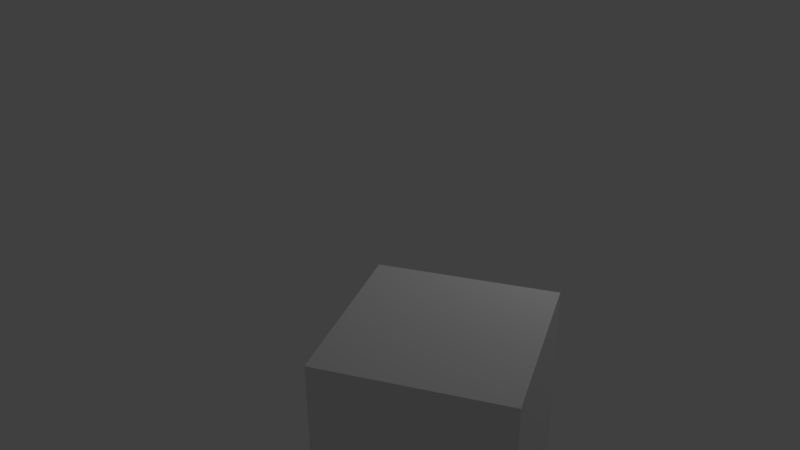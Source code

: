 # Source: SimplePathTestFile.blend  (saved by Blender 2.77.0; exported with 4.5.12 LTS)
import bpy
from mathutils import Matrix  # noqa: F401  (used for matrix-valued properties, if any)

bpy.ops.wm.read_factory_settings(use_empty=True)
scene = bpy.context.scene
scene.name = 'Scene'

# ---- collections
col_collection_1 = bpy.data.collections.new('Collection 1'); scene.collection.children.link(col_collection_1)

# ---- materials (node trees are filled in below, after node groups)
mat_material = bpy.data.materials.new('Material')
mat_material.alpha_threshold = 0.0
mat_material.use_transparent_shadow = False
mat_material.roughness = 0.5
mat_material.line_color = (0.0, 0.0, 0.0, 1.0)

# ---- material node trees

# ---- world
world_world = bpy.data.worlds.new('World'); scene.world = world_world
world_world.color = (0.05088, 0.05088, 0.05088)
world_world.use_sun_shadow = False
world_world.sun_shadow_jitter_overblur = 0.0
world_world.cycles.sampling_method = 'MANUAL'

# ---- cameras
cam_camera = bpy.data.cameras.new('Camera')
cam_camera.clip_end = 100.0
cam_camera.lens = 35.0
cam_camera.sensor_width = 32.0
cam_camera.sensor_height = 18.0
cam_camera.ortho_scale = 7.314
cam_camera.dof.focus_distance = 0.0
cam_camera.dof.aperture_fstop = 128.0

# ---- lights
light_lamp = bpy.data.lights.new('Lamp', 'POINT')
light_lamp.transmission_factor = 0.0
light_lamp.cutoff_distance = 30.0
light_lamp.energy = 100.0
light_lamp.shadow_buffer_clip_start = 1.001
light_lamp.shadow_soft_size = 0.1
light_lamp.shadow_maximum_resolution = 0.006
light_lamp.use_absolute_resolution = True

# ---- meshes
me_cube = bpy.data.meshes.new('Cube')
me_cube.from_pydata([(1.0, 1.0, -1.0), (1.0, -1.0, -1.0), (-1.0, -1.0, -1.0), (-1.0, 1.0, -1.0), (1.0, 1.0, 1.0), (1.0, -1.0, 1.0), (-1.0, -1.0, 1.0), (-1.0, 1.0, 1.0)], [], [(0, 1, 2, 3), (4, 7, 6, 5), (0, 4, 5, 1), (1, 5, 6, 2), (2, 6, 7, 3), (4, 0, 3, 7)])
me_cube.materials.append(mat_material)
me_cube.use_remesh_preserve_volume = False
me_cube.use_remesh_preserve_attributes = False
me_cube.use_mirror_vertex_groups = False
me_cube.update()

# ---- curves / text
cu_nurbspath = bpy.data.curves.new('NurbsPath', 'CURVE')
cu_nurbspath.dimensions = '3D'
_sp = cu_nurbspath.splines.new('POLY'); _sp.points.add(23)
_sp.points.foreach_set('co', [4.164, -2.887, 6.042e-08, 1.0, 2.954, -0.6121, 6.225e-08, 1.0, 1.219, 1.329, -5.071e-08, 1.0, -2.293, 1.732, -1.7e-08, 1.0, -4.566, 1.256, -1.289e-08, 1.0, -6.36, -0.02215, 1.994e-08, 1.0, -6.992, -2.035, 7.167e-08, 1.0, -6.153, -3.52, 1.098e-07, 1.0, -4.449, -4.139, 1.257e-07, 1.0, -3.701, -3.223, 1.022e-07, 1.0, -3.352, -1.842, 6.669e-08, 1.0, -2.423, -0.7191, 3.784e-08, 1.0, -0.9778, -0.3835, 2.922e-08, 1.0, -0.1002, -0.5513, 3.353e-08, 1.0, 0.3128, -0.9643, 4.414e-08, 1.0, 0.09338, -2.048, 7.2e-08, 1.0, -0.4229, -2.552, 8.493e-08, 1.0, -1.184, -2.642, 8.725e-08, 1.0, -2.191, -3.429, 1.075e-07, 1.0, -2.359, -4.423, 1.33e-07, 1.0, -2.062, -5.017, 1.483e-07, 1.0, -1.171, -5.378, 1.575e-07, 1.0, 0.3644, -4.875, 1.446e-07, 1.0, 1.255, -4.087, 1.244e-07, 1.0])
_sp.order_u = 5
_sp.order_v = 0
_sp.use_endpoint_u = True
cu_nurbspath.use_path = True
cu_nurbspath.use_path_clamp = True
cu_nurbspath.bevel_resolution = 0
cu_nurbspath.fill_mode = 'HALF'

# ---- objects
ob_kbap_nurbspath = bpy.data.objects.new('kbap_NurbsPath', cu_nurbspath)
ob_cube = bpy.data.objects.new('Cube', me_cube)
ob_lamp = bpy.data.objects.new('Lamp', light_lamp)
ob_camera = bpy.data.objects.new('Camera', cam_camera)

# ---- transforms, parenting, visibility, modifiers, constraints
ob_kbap_nurbspath.location = (0.0, 0.0, 1.322)
ob_kbap_nurbspath.lineart.crease_threshold = 0.0
ob_cube.location = (0.0, 0.0, 0.0)
ob_cube.lock_rotations_4d = False
ob_cube.empty_display_type = 'ARROWS'
ob_cube.lineart.crease_threshold = 0.0
_c = ob_cube.constraints.new('FOLLOW_PATH'); _c.name = 'Follow Path'
_c.target = ob_kbap_nurbspath
_c.use_curve_follow = True
ob_lamp.location = (4.076, 1.005, 5.904)
ob_lamp.rotation_euler = (0.6503, 0.05522, 1.866)
ob_lamp.lock_rotations_4d = False
ob_lamp.empty_display_type = 'ARROWS'
ob_lamp.color = (0.0, 0.0, 0.0, 0.0)
ob_lamp.lineart.crease_threshold = 0.0
ob_camera.location = (9.159, -8.07, 7.015)
ob_camera.rotation_euler = (1.109, 0.01082, 0.8149)
ob_camera.lock_rotations_4d = False
ob_camera.empty_display_type = 'ARROWS'
ob_camera.color = (0.0, 0.0, 0.0, 0.0)
ob_camera.display_type = 'WIRE'
ob_camera.lineart.crease_threshold = 0.0

# ---- collection membership
col_collection_1.objects.link(ob_kbap_nurbspath)
col_collection_1.objects.link(ob_cube)
col_collection_1.objects.link(ob_lamp)
col_collection_1.objects.link(ob_camera)

# ---- scene / render settings (as saved in the file)
scene.camera = ob_camera
scene.frame_start = 1; scene.frame_end = 105; scene.frame_set(1)
scene.render.engine = 'BLENDER_EEVEE_NEXT'
scene.render.resolution_percentage = 50
scene.render.dither_intensity = 0.0
scene.cycles.use_denoising = False
scene.cycles.samples = 128
scene.cycles.sampling_pattern = 'TABULATED_SOBOL'
scene.cycles.light_sampling_threshold = 0.0
scene.cycles.use_adaptive_sampling = False
scene.cycles.use_light_tree = False
scene.cycles.blur_glossy = 0.0
scene.cycles.sample_clamp_indirect = 0.0
scene.view_settings.view_transform = 'Standard'
bpy.context.view_layer.update()
